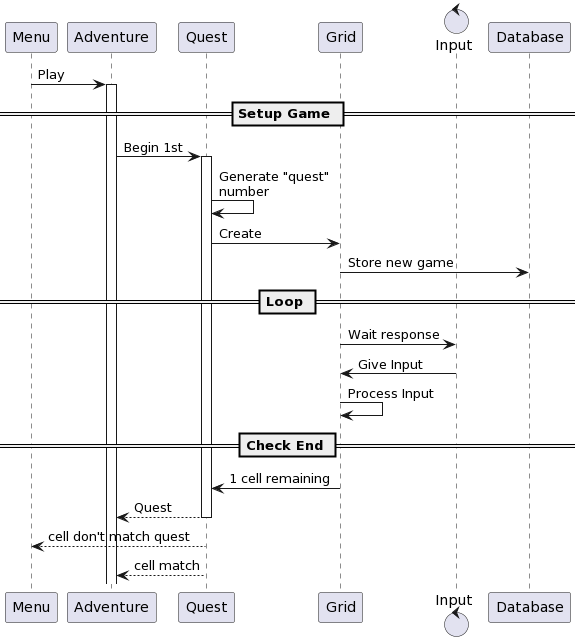

The diagram above was rendered by PlantUML. Its source (embedded in the PNG):
@startuml
participant Menu
participant Adventure
participant Quest
participant Grid
control Input
participant Database

Menu -> Adventure : Play
activate Adventure

== Setup Game ==
Adventure -> Quest : Begin 1st
activate Quest
Quest -> Quest : Generate "quest"\nnumber
Quest -> Grid : Create
Grid -> Database : Store new game

== Loop == 
Grid -> Input : Wait response
Input -> Grid : Give Input
Grid -> Grid : Process Input

== Check End ==
Grid -> Quest : 1 cell remaining
return Quest
Quest --> Menu : cell don't match quest
Quest --> Adventure : cell match
@enduml